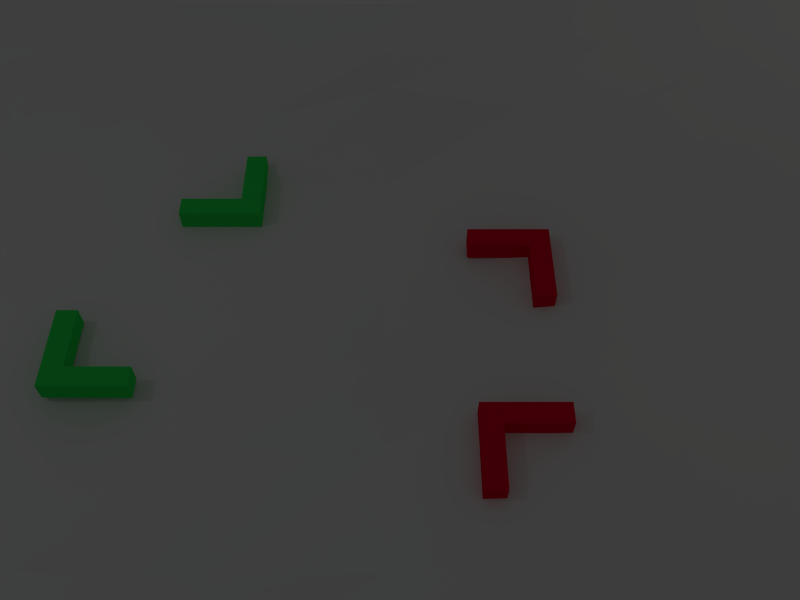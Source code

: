 # Source: game1.blend  (saved by Blender 2.67.0; exported with 4.5.12 LTS)
import bpy
from mathutils import Matrix  # noqa: F401  (used for matrix-valued properties, if any)

bpy.ops.wm.read_factory_settings(use_empty=True)
scene = bpy.context.scene
scene.name = 'Main'

# ---- collections
col_collection_1_001 = bpy.data.collections.new('Collection 1.001'); scene.collection.children.link(col_collection_1_001)
col_collection_2 = bpy.data.collections.new('Collection 2'); scene.collection.children.link(col_collection_2)
col_collection_2.hide_render = True
col_collection_2.hide_viewport = True
col_collection_3 = bpy.data.collections.new('Collection 3'); scene.collection.children.link(col_collection_3)
col_collection_3.hide_render = True
col_collection_3.hide_viewport = True
col_base01_red = bpy.data.collections.new('Base01.Red')  # instanced only; not linked into the scene

# ---- materials (node trees are filled in below, after node groups)
mat_ground = bpy.data.materials.new('ground')
mat_ground.alpha_threshold = 0.0
mat_ground.use_transparent_shadow = False
mat_ground.roughness = 0.5
mat_ground.specular_intensity = 0.0
mat_ground.line_color = (0.0, 0.0, 0.0, 1.0)
mat_base2 = bpy.data.materials.new('base2')
mat_base2.alpha_threshold = 0.0
mat_base2.use_transparent_shadow = False
mat_base2.diffuse_color = (0.8, 0.0, 0.02828, 1.0)
mat_base2.roughness = 0.5
mat_base2.specular_intensity = 1.0
mat_base2.line_color = (0.0, 0.0, 0.0, 1.0)
mat_base = bpy.data.materials.new('base')
mat_base.alpha_threshold = 0.0
mat_base.use_transparent_shadow = False
mat_base.diffuse_color = (0.02749, 0.8, 0.09761, 1.0)
mat_base.roughness = 0.5
mat_base.specular_intensity = 1.0
mat_base.line_color = (0.0, 0.0, 0.0, 1.0)
mat_selected = bpy.data.materials.new('Selected')
mat_selected.alpha_threshold = 0.0
mat_selected.use_transparent_shadow = False
mat_selected.roughness = 0.5
mat_unit = bpy.data.materials.new('unit')
mat_unit.alpha_threshold = 0.0
mat_unit.use_transparent_shadow = False
mat_unit.diffuse_color = (0.6114, 0.8, 0.5465, 1.0)
mat_unit.roughness = 0.5
mat_unit.line_color = (0.0, 0.0, 0.0, 1.0)

# ---- material node trees

# ---- world
world_world = bpy.data.worlds.new('World'); scene.world = world_world
world_world.color = (0.05088, 0.05088, 0.05088)
world_world.use_sun_shadow = False
world_world.sun_shadow_jitter_overblur = 0.0
world_world.cycles.sampling_method = 'MANUAL'
world_world.cycles.sample_map_resolution = 256

# ---- cameras
cam_cameratop = bpy.data.cameras.new('CameraTop')
cam_cameratop.type = 'ORTHO'
cam_cameratop.clip_start = 10.0
cam_cameratop.clip_end = 500.0
cam_cameratop.lens = 35.0
cam_cameratop.sensor_width = 32.0
cam_cameratop.sensor_height = 18.0
cam_cameratop.ortho_scale = 56.7
cam_cameratop.show_mist = True
cam_cameratop.dof.focus_distance = 0.0
cam_cameratop.dof.aperture_fstop = 128.0
cam_camera = bpy.data.cameras.new('Camera')
cam_camera.clip_end = 100.0
cam_camera.lens = 35.0
cam_camera.sensor_width = 32.0
cam_camera.sensor_height = 18.0
cam_camera.ortho_scale = 7.314
cam_camera.dof.focus_distance = 0.0
cam_camera.dof.aperture_fstop = 128.0

# ---- lights
light_lamp_001 = bpy.data.lights.new('Lamp.001', 'SPOT')
light_lamp_001.color = (1.0, 0.965, 0.8959)
light_lamp_001.transmission_factor = 0.0
light_lamp_001.cutoff_distance = 80.0
light_lamp_001.use_shadow = False
light_lamp_001.energy = 1500.0
light_lamp_001.shadow_buffer_clip_start = 25.0
light_lamp_001.shadow_soft_size = 0.1
light_lamp_001.shadow_maximum_resolution = 0.006
light_lamp_001.use_absolute_resolution = True
light_lamp_001.spot_size = 1.309
light_lamp_001.cycles.use_multiple_importance_sampling = False
light_lamp = bpy.data.lights.new('Lamp', 'SPOT')
light_lamp.color = (0.8687, 0.9476, 1.0)
light_lamp.transmission_factor = 0.0
light_lamp.cutoff_distance = 80.0
light_lamp.energy = 1000.0
light_lamp.shadow_buffer_clip_start = 25.0
light_lamp.shadow_soft_size = 0.1
light_lamp.shadow_maximum_resolution = 0.006
light_lamp.use_absolute_resolution = True
light_lamp.spot_size = 1.309
light_lamp.cycles.use_multiple_importance_sampling = False
light_point = bpy.data.lights.new('Point', 'POINT')
light_point.transmission_factor = 0.0
light_point.energy = 100.0
light_point.shadow_buffer_clip_start = 0.5
light_point.shadow_soft_size = 0.1
light_point.shadow_maximum_resolution = 0.006
light_point.use_absolute_resolution = True
light_point.cycles.use_multiple_importance_sampling = False
light_point_003 = bpy.data.lights.new('Point.003', 'POINT')
light_point_003.transmission_factor = 0.0
light_point_003.energy = 100.0
light_point_003.shadow_buffer_clip_start = 0.5
light_point_003.shadow_soft_size = 0.1
light_point_003.shadow_maximum_resolution = 0.006
light_point_003.use_absolute_resolution = True
light_point_003.cycles.use_multiple_importance_sampling = False
light_point_002 = bpy.data.lights.new('Point.002', 'POINT')
light_point_002.transmission_factor = 0.0
light_point_002.energy = 100.0
light_point_002.shadow_buffer_clip_start = 0.5
light_point_002.shadow_soft_size = 0.1
light_point_002.shadow_maximum_resolution = 0.006
light_point_002.use_absolute_resolution = True
light_point_002.cycles.use_multiple_importance_sampling = False
light_point_001 = bpy.data.lights.new('Point.001', 'POINT')
light_point_001.transmission_factor = 0.0
light_point_001.energy = 100.0
light_point_001.shadow_buffer_clip_start = 0.5
light_point_001.shadow_soft_size = 0.1
light_point_001.shadow_maximum_resolution = 0.006
light_point_001.use_absolute_resolution = True
light_point_001.cycles.use_multiple_importance_sampling = False

# ---- meshes
me_plane_001 = bpy.data.meshes.new('Plane.001')
me_plane_001.from_pydata([(1.0, -1.0, 0.004734), (-1.0, -1.0, 0.0), (1.0, 1.0, 0.05109), (-1.0, 1.0, 0.02312), (0.0, -1.0, 0.0), (0.0, 1.0, 0.009247), (1.0, 0.0, 0.1046), (-1.0, 0.0, 0.0), (0.0, 0.0, -0.02083), (-0.5, -1.0, 0.003993), (-0.5, 1.0, 0.01806), (1.0, 0.5, 0.1111), (-1.0, -0.5, 0.0), (0.5, -1.0, 0.0), (0.5, 1.0, 0.0653), (1.0, -0.5, 0.04546), (-1.0, 0.5, 0.006602), (0.0, 0.5, 0.1048), (0.0, -0.5, 0.005933), (-0.5, 0.0, 0.0), (0.5, 0.0, 0.04765), (0.5, 0.5, 0.08842), (-0.5, 0.5, 0.001535), (-0.5, -0.5, -0.03206), (0.5, -0.5, 0.0), (-0.75, -1.0, 0.004968), (-0.75, 1.0, 0.02915), (1.0, 0.75, 0.1031), (-1.0, -0.75, 0.0), (0.75, -1.0, 0.0), (0.75, 1.0, 0.04909), (1.0, -0.75, 0.02069), (-1.0, 0.75, 0.0145), (0.0, 0.75, 0.02747), (0.0, -0.75, 0.003545), (-0.75, 0.0, -0.01106), (0.25, 0.0, 0.003427), (-0.25, -1.0, 0.004231), (-0.25, 1.0, 0.01088), (1.0, 0.25, 0.1136), (-1.0, -0.25, 0.009797), (0.25, -1.0, 0.00497), (0.25, 1.0, 0.03661), (1.0, -0.25, 0.07799), (-1.0, 0.25, 0.001801), (0.0, 0.25, -0.002823), (0.0, -0.25, -0.06776), (-0.25, 0.0, -0.0005744), (0.75, 0.0, 0.08126), (0.5, 0.75, 0.08036), (0.5, 0.25, 0.05966), (0.25, 0.5, 0.0391), (0.75, 0.5, 0.1635), (-0.5, 0.75, -0.01234), (-0.5, 0.25, 0.001801), (-0.75, 0.5, -0.03941), (-0.25, 0.5, 0.0), (-0.5, -0.25, -0.003084), (-0.5, -0.75, 0.008377), (-0.75, -0.5, 0.02184), (-0.25, -0.5, 0.001614), (0.5, -0.25, 0.0125), (0.5, -0.75, 0.0), (0.25, -0.5, 0.00497), (0.75, -0.5, 0.01338), (0.75, 0.75, 0.09942), (-0.25, 0.75, 0.006207), (-0.25, -0.25, 0.0), (0.75, -0.25, 0.03395), (0.25, 0.75, 0.05838), (0.25, 0.25, 0.01491), (0.75, 0.25, 0.1697), (-0.75, 0.75, 0.01543), (-0.75, 0.25, 0.0005797), (-0.25, 0.25, 0.0), (-0.75, -0.25, 0.03869), (-0.75, -0.75, 0.02584), (-0.25, -0.75, -0.05599), (0.25, -0.25, 0.0), (0.25, -0.75, 0.02627), (0.75, -0.75, 0.001205)], [], [(65, 27, 2, 30), (66, 33, 5, 38), (67, 46, 8, 47), (68, 43, 6, 48), (69, 49, 14, 42), (70, 50, 21, 51), (71, 39, 11, 52), (72, 53, 10, 26), (73, 54, 22, 55), (74, 45, 17, 56), (75, 57, 19, 35), (76, 58, 23, 59), (77, 34, 18, 60), (78, 61, 20, 36), (79, 62, 24, 63), (80, 31, 15, 64), (49, 65, 30, 14), (21, 52, 65, 49), (52, 11, 27, 65), (53, 66, 38, 10), (22, 56, 66, 53), (56, 17, 33, 66), (57, 67, 47, 19), (23, 60, 67, 57), (60, 18, 46, 67), (61, 68, 48, 20), (24, 64, 68, 61), (64, 15, 43, 68), (33, 69, 42, 5), (17, 51, 69, 33), (51, 21, 49, 69), (45, 70, 51, 17), (8, 36, 70, 45), (36, 20, 50, 70), (50, 71, 52, 21), (20, 48, 71, 50), (48, 6, 39, 71), (32, 72, 26, 3), (16, 55, 72, 32), (55, 22, 53, 72), (44, 73, 55, 16), (7, 35, 73, 44), (35, 19, 54, 73), (54, 74, 56, 22), (19, 47, 74, 54), (47, 8, 45, 74), (40, 75, 35, 7), (12, 59, 75, 40), (59, 23, 57, 75), (28, 76, 59, 12), (1, 25, 76, 28), (25, 9, 58, 76), (58, 77, 60, 23), (9, 37, 77, 58), (37, 4, 34, 77), (46, 78, 36, 8), (18, 63, 78, 46), (63, 24, 61, 78), (34, 79, 63, 18), (4, 41, 79, 34), (41, 13, 62, 79), (62, 80, 64, 24), (13, 29, 80, 62), (29, 0, 31, 80)])
me_plane_001.polygons.foreach_set('use_smooth', [True] * 64)
me_plane_001.materials.append(mat_ground)
me_plane_001.use_remesh_preserve_volume = False
me_plane_001.use_remesh_preserve_attributes = False
me_plane_001.use_mirror_vertex_groups = False
me_plane_001.update()
me_block2 = bpy.data.meshes.new('block2')
me_block2.from_pydata([(-0.5206, -0.5206, -0.5206), (-0.5206, 0.5206, -0.5206), (0.5206, 0.5206, -0.5206), (0.5206, 0.5206, 0.5206), (0.5206, -0.5206, 0.5206), (0.5206, -0.5206, -0.5206), (-0.5206, -0.5206, 0.5206), (-0.5206, 0.5206, 0.5206), (-0.5206, 3.623, -0.5206), (0.5206, 3.623, -0.5206), (-0.5206, 3.623, 0.5206), (0.5206, 3.623, 0.5206), (-3.659, -0.5206, -0.5206), (-3.659, 0.5206, -0.5206), (-3.659, -0.5206, 0.5206), (-3.659, 0.5206, 0.5206)], [], [(10, 11, 9, 8), (14, 15, 13, 12), (6, 7, 15, 14), (6, 0, 1, 7), (7, 3, 2, 1), (3, 4, 5, 2), (4, 6, 0, 5), (0, 1, 2, 5), (4, 3, 7, 6), (0, 6, 14, 12), (2, 1, 8, 9), (3, 2, 9, 11), (1, 7, 10, 8), (7, 3, 11, 10), (7, 1, 13, 15), (1, 0, 12, 13)])
me_block2.materials.append(mat_base2)
me_block2.use_remesh_preserve_volume = False
me_block2.use_remesh_preserve_attributes = False
me_block2.use_mirror_vertex_groups = False
me_block2.update()
me_block1 = bpy.data.meshes.new('block1')
me_block1.from_pydata([(-0.5206, -0.5206, -0.5206), (-0.5206, 0.5206, -0.5206), (0.5206, 0.5206, -0.5206), (0.5206, 0.5206, 0.5206), (0.5206, -0.5206, 0.5206), (0.5206, -0.5206, -0.5206), (-0.5206, -0.5206, 0.5206), (-0.5206, 0.5206, 0.5206), (-0.5206, 3.623, -0.5206), (0.5206, 3.623, -0.5206), (-0.5206, 3.623, 0.5206), (0.5206, 3.623, 0.5206), (-3.659, -0.5206, -0.5206), (-3.659, 0.5206, -0.5206), (-3.659, -0.5206, 0.5206), (-3.659, 0.5206, 0.5206)], [], [(10, 11, 9, 8), (14, 15, 13, 12), (6, 7, 15, 14), (6, 0, 1, 7), (7, 3, 2, 1), (3, 4, 5, 2), (4, 6, 0, 5), (0, 1, 2, 5), (4, 3, 7, 6), (0, 6, 14, 12), (2, 1, 8, 9), (3, 2, 9, 11), (1, 7, 10, 8), (7, 3, 11, 10), (7, 1, 13, 15), (1, 0, 12, 13)])
me_block1.materials.append(mat_base)
me_block1.use_remesh_preserve_volume = False
me_block1.use_remesh_preserve_attributes = False
me_block1.use_mirror_vertex_groups = False
me_block1.update()
me_selected = bpy.data.meshes.new('selected')
me_selected.from_pydata([(1.0, -1.0, 0.0), (-1.0, -1.0, 0.0), (1.0, 1.0, 0.0), (-1.0, 1.0, 0.0)], [], [(1, 0, 2, 3)])
_uv = me_selected.uv_layers.new(name='UV coord')
_uv.uv.foreach_set('vector', [0.0852, 0.0852, 0.9148, 0.0852, 0.9148, 0.9148, 0.0852, 0.9148])
me_selected.materials.append(mat_selected)
me_selected.use_remesh_preserve_volume = False
me_selected.use_remesh_preserve_attributes = False
me_selected.use_mirror_vertex_groups = False
me_selected.update()
me_unitmesh = bpy.data.meshes.new('UnitMesh')
me_unitmesh.from_pydata([(1.0, 1.0, -1.0), (1.0, -1.0, -1.0), (-1.0, -1.0, -1.0), (-1.0, 1.0, -1.0), (1.0, 1.0, 1.0), (1.0, -1.0, 1.0), (-1.0, -1.0, 1.0), (-1.0, 1.0, 1.0)], [], [(0, 1, 2, 3), (4, 7, 6, 5), (0, 4, 5, 1), (1, 5, 6, 2), (2, 6, 7, 3), (4, 0, 3, 7)])
me_unitmesh.materials.append(mat_unit)
me_unitmesh.use_remesh_preserve_volume = False
me_unitmesh.use_remesh_preserve_attributes = False
me_unitmesh.use_mirror_vertex_groups = False
me_unitmesh.update()
me_cube = bpy.data.meshes.new('Cube')
me_cube.from_pydata([], [], [])
me_cube.materials.append(None)
me_cube.update()
me_selected_001 = bpy.data.meshes.new('selected.001')
me_selected_001.from_pydata([(5.142, -5.142, 0.0), (-5.142, -5.142, 0.0), (5.142, 5.142, 0.0), (-5.142, 5.142, 0.0)], [], [(1, 0, 2, 3)])
_uv = me_selected_001.uv_layers.new(name='UV coord')
_uv.uv.foreach_set('vector', [0.0852, 0.0852, 0.9148, 0.0852, 0.9148, 0.9148, 0.0852, 0.9148])
me_selected_001.materials.append(mat_selected)
me_selected_001.use_remesh_preserve_volume = False
me_selected_001.use_remesh_preserve_attributes = False
me_selected_001.use_mirror_vertex_groups = False
me_selected_001.update()

# ---- objects
ob_spawnbase = bpy.data.objects.new('SpawnBase', None)
ob_lampyellow = bpy.data.objects.new('LampYellow', light_lamp_001)
ob_spawnunit = bpy.data.objects.new('SpawnUnit', None)
ob_cameratop = bpy.data.objects.new('CameraTop', cam_cameratop)
ob_ground = bpy.data.objects.new('Ground', me_plane_001)
ob_block4 = bpy.data.objects.new('block4', me_block2)
ob_block3 = bpy.data.objects.new('block3', me_block2)
ob_block2 = bpy.data.objects.new('block2', me_block1)
ob_block1 = bpy.data.objects.new('block1', me_block1)
ob_lampblue = bpy.data.objects.new('LampBlue', light_lamp)
ob_camera = bpy.data.objects.new('Camera', cam_camera)
ob_base01_red = bpy.data.objects.new('Base01.Red', None)
ob_point = bpy.data.objects.new('Point', light_point)
ob_unit0 = bpy.data.objects.new('Unit0', None)
ob_unit0_selected = bpy.data.objects.new('Unit0.Selected', me_selected)
ob_unit0_mesh = bpy.data.objects.new('Unit0.Mesh', me_unitmesh)
ob_unit0_target = bpy.data.objects.new('Unit0.Target', None)
ob_point_003 = bpy.data.objects.new('Point.003', light_point_003)
ob_point_002 = bpy.data.objects.new('Point.002', light_point_002)
ob_point_001 = bpy.data.objects.new('Point.001', light_point_001)
ob_base01 = bpy.data.objects.new('Base01', me_cube)
ob_base01_selected = bpy.data.objects.new('Base01.Selected', me_selected_001)

# ---- transforms, parenting, visibility, modifiers, constraints
ob_spawnbase.location = (-14.27, 13.5, -0.5103)
ob_spawnbase.empty_display_type = 'SPHERE'
ob_spawnbase.empty_image_offset = (0.0, 0.0)
ob_spawnbase.lineart.crease_threshold = 0.0
ob_lampyellow.location = (54.71, 25.84, 38.84)
ob_lampyellow.rotation_euler = (-0.958, 0.3507, 5.303)
ob_lampyellow.lock_rotations_4d = False
ob_lampyellow.empty_display_type = 'ARROWS'
ob_lampyellow.color = (0.0, 0.0, 0.0, 0.0)
ob_lampyellow.lineart.crease_threshold = 0.0
ob_spawnunit.location = (-12.63, 10.28, 0.9949)
ob_spawnunit.empty_image_offset = (0.0, 0.0)
ob_spawnunit.lineart.crease_threshold = 0.0
ob_cameratop.location = (1.811, 3.615, 50.0)
ob_cameratop.scale = (1.0, 1.0, 1.0)
ob_cameratop.lineart.crease_threshold = 0.0
ob_ground.location = (1.117, 3.446, -0.5302)
ob_ground.scale = (29.91, 21.36, 21.36)
ob_ground.lineart.crease_threshold = 0.0
ob_block4.location = (8.917, 4.203, 0.0)
ob_block4.rotation_euler = (0.0, -0.0, 1.571)
ob_block4.lineart.crease_threshold = 0.0
ob_block3.location = (5.872, -5.836, 0.0)
ob_block3.rotation_euler = (0.0, -0.0, 3.142)
ob_block3.lineart.crease_threshold = 0.0
ob_block2.location = (-13.99, -3.995, -1.49e-08)
ob_block2.rotation_euler = (0.0, 0.0, -1.573)
ob_block2.lineart.crease_threshold = 0.0
ob_block1.location = (-5.924, 6.304, 0.0)
ob_block1.lineart.crease_threshold = 0.0
ob_lampblue.location = (-36.0, -4.866, 41.7)
ob_lampblue.rotation_euler = (0.5588, 0.1282, 4.917)
ob_lampblue.lock_rotations_4d = False
ob_lampblue.empty_display_type = 'ARROWS'
ob_lampblue.color = (0.0, 0.0, 0.0, 0.0)
ob_lampblue.lineart.crease_threshold = 0.0
ob_camera.location = (1.858, -24.45, 34.44)
ob_camera.rotation_euler = (0.6295, 3.882e-09, 2.761e-10)
ob_camera.lock_rotations_4d = False
ob_camera.empty_display_type = 'ARROWS'
ob_camera.color = (0.0, 0.0, 0.0, 0.0)
ob_camera.display_type = 'WIRE'
ob_camera.lineart.crease_threshold = 0.0
ob_base01_red.location = (14.42, -12.68, 0.4939)
ob_base01_red.rotation_euler = (0.0, -0.0, 3.142)
ob_base01_red.empty_image_offset = (0.0, 0.0)
ob_base01_red.show_instancer_for_render = False
ob_base01_red.instance_type = 'COLLECTION'
ob_base01_red.lineart.crease_threshold = 0.0
ob_point.location = (0.0, 0.0, 6.009)
ob_point.lineart.crease_threshold = 0.0
ob_unit0.location = (0.0, 0.0, 0.0)
ob_unit0.empty_display_type = 'SPHERE'
ob_unit0.empty_display_size = 1.1
ob_unit0.empty_image_offset = (0.0, 0.0)
ob_unit0.lineart.crease_threshold = 0.0
ob_unit0_selected.parent = ob_unit0
ob_unit0_selected.matrix_parent_inverse = Matrix(((1.0, 0.0, 0.0, 12.11), (0.0, 1.0, 0.0, -7.549), (0.0, 0.0, 1.0, 0.0), (0.0, 0.0, 0.0, 1.0)))
ob_unit0_selected.location = (-12.11, 7.549, -0.447)
ob_unit0_selected.hide_render = True
ob_unit0_selected.lineart.crease_threshold = 0.0
ob_unit0_mesh.parent = ob_unit0
ob_unit0_mesh.matrix_parent_inverse = Matrix(((1.0, 0.0, 0.0, 12.11), (0.0, 1.0, 0.0, -7.549), (0.0, 0.0, 1.0, 0.0), (0.0, 0.0, 0.0, 1.0)))
ob_unit0_mesh.location = (-12.11, 7.549, 0.0)
ob_unit0_mesh.scale = (0.5, 0.5, 0.5)
ob_unit0_mesh.lock_rotations_4d = False
ob_unit0_mesh.empty_display_type = 'ARROWS'
ob_unit0_mesh.lineart.crease_threshold = 0.0
ob_unit0_target.location = (0.0, 0.0, 0.0)
ob_unit0_target.empty_image_offset = (0.0, 0.0)
ob_unit0_target.lineart.crease_threshold = 0.0
ob_point_003.location = (-7.188, -7.876, 13.24)
ob_point_003.lineart.crease_threshold = 0.0
ob_point_002.location = (9.186, -13.17, 11.32)
ob_point_002.lineart.crease_threshold = 0.0
ob_point_001.location = (0.9785, 3.533, 17.58)
ob_point_001.lineart.crease_threshold = 0.0
ob_base01.location = (0.0, 0.0, -3.982)
ob_base01.scale = (3.0, 3.0, 3.0)
ob_base01.lock_rotations_4d = False
ob_base01.empty_display_type = 'ARROWS'
ob_base01.lineart.crease_threshold = 0.0
ob_base01_selected.parent = ob_base01
ob_base01_selected.matrix_parent_inverse = Matrix(((0.3333, 0.0, 0.0, 0.0), (0.0, 0.3333, 0.0, 0.0), (0.0, 0.0, 0.3333, 1.327), (0.0, 0.0, 0.0, 1.0)))
ob_base01_selected.location = (0.2426, 0.0, -3.312)
ob_base01_selected.scale = (1.4, 1.4, 1.4)
ob_base01_selected.hide_render = True
ob_base01_selected.lineart.crease_threshold = 0.0
ob_base01_red.instance_collection = col_base01_red

# ---- collection membership
col_collection_1_001.objects.link(ob_spawnbase)
col_collection_1_001.objects.link(ob_lampyellow)
col_collection_1_001.objects.link(ob_spawnunit)
col_collection_1_001.objects.link(ob_cameratop)
col_collection_1_001.objects.link(ob_ground)
col_collection_1_001.objects.link(ob_block4)
col_collection_1_001.objects.link(ob_block3)
col_collection_1_001.objects.link(ob_block2)
col_collection_1_001.objects.link(ob_block1)
col_collection_1_001.objects.link(ob_lampblue)
col_collection_1_001.objects.link(ob_camera)
col_collection_1_001.objects.link(ob_base01_red)
col_collection_2.objects.link(ob_point)
col_collection_2.objects.link(ob_unit0)
col_collection_2.objects.link(ob_unit0_selected)
col_collection_2.objects.link(ob_unit0_mesh)
col_collection_2.objects.link(ob_unit0_target)
col_collection_3.objects.link(ob_point_003)
col_collection_3.objects.link(ob_point_002)
col_collection_3.objects.link(ob_point_001)
col_collection_3.objects.link(ob_base01)
col_collection_3.objects.link(ob_base01_selected)

# ---- scene / render settings (as saved in the file)
scene.camera = ob_camera
scene.frame_start = 1; scene.frame_end = 250; scene.frame_set(2)
scene.render.engine = 'BLENDER_EEVEE_NEXT'
scene.render.image_settings.color_mode = 'RGB'
scene.render.image_settings.compression = 90
scene.render.resolution_x = 800
scene.render.resolution_y = 600
scene.render.resolution_percentage = 50
scene.render.dither_intensity = 0.0
scene.render.bake_margin = 2
scene.cycles.use_denoising = False
scene.cycles.samples = 10
scene.cycles.sampling_pattern = 'TABULATED_SOBOL'
scene.cycles.light_sampling_threshold = 0.0
scene.cycles.use_adaptive_sampling = False
scene.cycles.use_light_tree = False
scene.cycles.blur_glossy = 0.0
scene.cycles.volume_bounces = 1
scene.cycles.pixel_filter_type = 'GAUSSIAN'
scene.cycles.sample_clamp_indirect = 0.0
scene.view_settings.view_transform = 'Standard'
bpy.context.view_layer.update()
